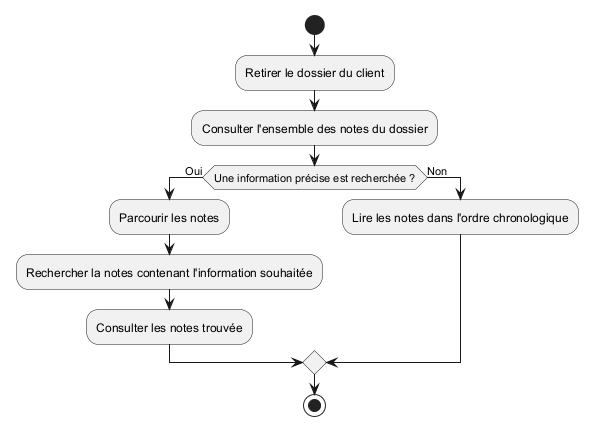

The diagram above was rendered by PlantUML. Its source (embedded in the PNG):
@startuml


|Marketeur|
start

:Retirer le dossier du client;
:Consulter l'ensemble des notes du dossier;

if (Une information précise est recherchée ?) then (Oui)
    :Parcourir les notes;
    :Rechercher la notes contenant l'information souhaitée;
    :Consulter les notes trouvée;
else (Non)
    :Lire les notes dans l'ordre chronologique;
endif



stop

@enduml